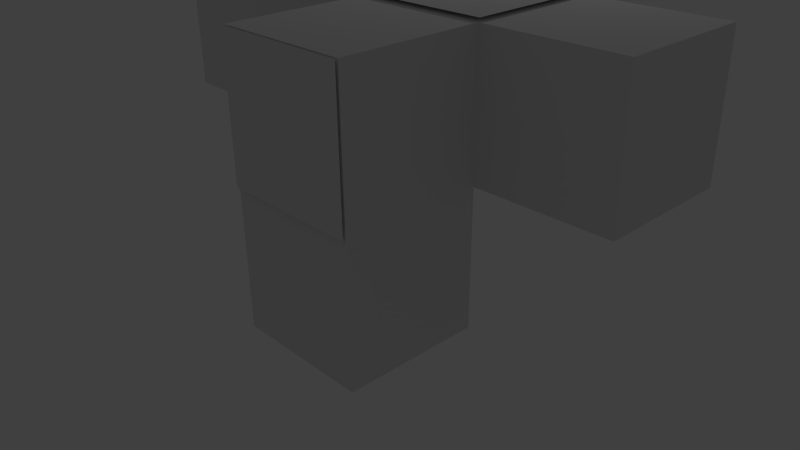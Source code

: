 # Source: dangly_T.blend  (saved by Blender 2.72.0; exported with 4.5.12 LTS)
import bpy
from mathutils import Matrix  # noqa: F401  (used for matrix-valued properties, if any)

bpy.ops.wm.read_factory_settings(use_empty=True)
scene = bpy.context.scene
scene.name = 'Scene'

# ---- collections
col_collection_1 = bpy.data.collections.new('Collection 1'); scene.collection.children.link(col_collection_1)

# ---- materials (node trees are filled in below, after node groups)
mat_key1_attach_skin = bpy.data.materials.new('key1_attach_skin')
mat_key1_attach_skin.alpha_threshold = 0.0
mat_key1_attach_skin.use_transparent_shadow = False
mat_key1_attach_skin.roughness = 0.5
mat_dangly_t = bpy.data.materials.new('dangly_T')
mat_dangly_t.alpha_threshold = 0.0
mat_dangly_t.use_transparent_shadow = False
mat_dangly_t.roughness = 0.5

# ---- material node trees

# ---- world
world_world = bpy.data.worlds.new('World'); scene.world = world_world
world_world.color = (0.05088, 0.05088, 0.05088)
world_world.use_sun_shadow = False
world_world.sun_shadow_jitter_overblur = 0.0
world_world.cycles.sampling_method = 'MANUAL'
world_world.cycles.sample_map_resolution = 256

# ---- cameras
cam_camera = bpy.data.cameras.new('Camera')
cam_camera.clip_end = 100.0
cam_camera.lens = 35.0
cam_camera.sensor_width = 32.0
cam_camera.sensor_height = 18.0
cam_camera.ortho_scale = 7.314
cam_camera.dof.focus_distance = 0.0
cam_camera.dof.aperture_fstop = 128.0

# ---- lights
light_lamp = bpy.data.lights.new('Lamp', 'POINT')
light_lamp.transmission_factor = 0.0
light_lamp.cutoff_distance = 30.0
light_lamp.energy = 100.0
light_lamp.shadow_buffer_clip_start = 1.001
light_lamp.shadow_soft_size = 0.1
light_lamp.shadow_maximum_resolution = 0.006
light_lamp.use_absolute_resolution = True
light_lamp.cycles.use_multiple_importance_sampling = False

# ---- meshes
me_cube_006 = bpy.data.meshes.new('Cube.006')
me_cube_006.from_pydata([(-5.641, -1.0, 3.026), (-5.641, 1.0, 3.026), (-5.641, -1.0, 5.026), (-5.641, 1.0, 5.026)], [], [(0, 2, 3, 1)])
_uv = me_cube_006.uv_layers.new(name='UVMap')
_uv.uv.foreach_set('vector', [1.0, 1.0, 0.0, 1.0, 2.384e-07, 2.98e-08, 1.0, 0.0])
me_cube_006.materials.append(mat_key1_attach_skin)
me_cube_006.use_remesh_preserve_volume = False
me_cube_006.use_remesh_preserve_attributes = False
me_cube_006.use_mirror_vertex_groups = False
me_cube_006.update()
me_cube_005 = bpy.data.meshes.new('Cube.005')
me_cube_005.from_pydata([(-5.641, -1.0, 3.026), (-5.641, 1.0, 3.026), (-5.641, -1.0, 5.026), (-5.641, 1.0, 5.026)], [], [(0, 2, 3, 1)])
_uv = me_cube_005.uv_layers.new(name='UVMap')
_uv.uv.foreach_set('vector', [1.0, 1.0, 0.0, 1.0, 2.384e-07, 2.98e-08, 1.0, 0.0])
me_cube_005.materials.append(mat_key1_attach_skin)
me_cube_005.use_remesh_preserve_volume = False
me_cube_005.use_remesh_preserve_attributes = False
me_cube_005.use_mirror_vertex_groups = False
me_cube_005.update()
me_cube_004 = bpy.data.meshes.new('Cube.004')
me_cube_004.from_pydata([(-5.641, -1.0, 3.026), (-5.641, 1.0, 3.026), (-5.641, -1.0, 5.026), (-5.641, 1.0, 5.026)], [], [(0, 2, 3, 1)])
_uv = me_cube_004.uv_layers.new(name='UVMap')
_uv.uv.foreach_set('vector', [1.0, 1.0, 0.0, 1.0, 2.384e-07, 2.98e-08, 1.0, 0.0])
me_cube_004.materials.append(mat_key1_attach_skin)
me_cube_004.use_remesh_preserve_volume = False
me_cube_004.use_remesh_preserve_attributes = False
me_cube_004.use_mirror_vertex_groups = False
me_cube_004.update()
me_cube_028 = bpy.data.meshes.new('Cube.028')
me_cube_028.from_pydata([(-3.006, -1.0, -1.0), (-3.006, 1.0, -1.0), (-3.006, -1.0, 1.0), (-3.006, 1.0, 1.0), (1.0, -1.0, 1.0), (5.014, 1.0, -1.0), (5.014, -1.0, -1.0), (5.014, 1.0, 1.0), (5.014, -1.0, 1.0), (3.004, -1.0, -1.0), (3.004, -1.0, 1.0), (1.004, -1.024, -1.0), (3.004, -3.024, 1.0), (1.004, -3.024, 1.0), (3.004, -1.024, -3.004), (3.004, -3.024, -3.004), (1.004, -3.024, -3.004), (1.004, -1.024, -3.004), (1.004, -1.024, -1.004)], [(0, 11)], [(0, 2, 3, 1), (5, 7, 8, 6), (14, 15, 16, 17), (3, 7, 5, 1), (17, 16, 13, 4, 11), (13, 16, 15, 12), (14, 9, 10, 12, 15), (13, 12, 10, 4), (8, 10, 9, 6), (2, 4, 10, 8, 7, 3), (2, 0, 18, 4), (0, 1, 5, 6, 9, 18), (9, 14, 17, 18)])
_uv = me_cube_028.uv_layers.new(name='UVMap')
_uv.uv.foreach_set('vector', [0.7967, 0.8333, 0.5981, 0.8333, 0.5981, 0.667, 0.7967, 0.667, 0.5981, 0.8333, 0.7967, 0.8333, 0.7967, 0.9997, 0.5981, 0.9997, 0.5981, 1.0, 0.3995, 1.0, 0.3995, 0.8337, 0.5981, 0.8337, 0.6005, 0.667, 0.6005, 1.428e-06, 0.799, 0.0, 0.799, 0.667, 0.8014, 0.333, 1.0, 0.333, 1.0, 0.666, 0.799, 0.666, 0.8014, 0.4996, 0.0, 1.0, 2.367e-08, 0.667, 0.1986, 0.667, 0.1986, 1.0, 0.9976, 0.0, 1.0, 0.1666, 1.0, 0.333, 0.799, 0.333, 0.799, 3.966e-08, 7.101e-08, 0.3335, 0.0, 0.1672, 0.201, 0.1672, 0.201, 0.3338, 0.1986, 0.8342, 0.1986, 0.667, 0.3971, 0.667, 0.3971, 0.8342, 0.201, 0.667, 0.201, 0.3338, 0.201, 0.1672, 0.201, 7.932e-08, 0.3995, 0.0, 0.3995, 0.667, 0.998, 0.9995, 0.7994, 0.9995, 0.799, 0.666, 0.998, 0.6663, 0.4019, 0.0, 0.6005, 1.983e-08, 0.6005, 0.667, 0.4019, 0.667, 0.4019, 0.4998, 0.3995, 0.3335, 0.5981, 0.667, 0.5981, 0.8337, 0.3995, 0.8337, 0.3995, 0.6673])
me_cube_028.materials.append(mat_dangly_t)
me_cube_028.use_remesh_preserve_volume = False
me_cube_028.use_remesh_preserve_attributes = False
me_cube_028.use_mirror_vertex_groups = False
me_cube_028.update()

# ---- objects
ob_dangly_t_walking_pants_attach = bpy.data.objects.new('dangly_T_walking_pants_attach', me_cube_006)
ob_dangly_t_upright_t_attach = bpy.data.objects.new('dangly_T_upright_T_attach', me_cube_005)
ob_dangly_t_upright_l_attach = bpy.data.objects.new('dangly_T_upright_L_attach', me_cube_004)
ob_dangly_t = bpy.data.objects.new('dangly_T', me_cube_028)
ob_lamp = bpy.data.objects.new('Lamp', light_lamp)
ob_camera = bpy.data.objects.new('Camera', cam_camera)

# ---- transforms, parenting, visibility, modifiers, constraints
ob_dangly_t_walking_pants_attach.location = (0.0, -2.825, -2.006)
ob_dangly_t_walking_pants_attach.rotation_euler = (0.0, -0.0, -1.571)
ob_dangly_t_walking_pants_attach.lock_rotations_4d = False
ob_dangly_t_walking_pants_attach.empty_display_type = 'ARROWS'
ob_dangly_t_walking_pants_attach.lineart.crease_threshold = 0.0
ob_dangly_t_upright_t_attach.location = (0.0, -2.244, -2.571)
ob_dangly_t_upright_t_attach.rotation_euler = (-1.571, 1.571, 0.0)
ob_dangly_t_upright_t_attach.lock_rotations_4d = False
ob_dangly_t_upright_t_attach.empty_display_type = 'ARROWS'
ob_dangly_t_upright_t_attach.lineart.crease_threshold = 0.0
ob_dangly_t_upright_l_attach.location = (0.0, 4.34, -2.006)
ob_dangly_t_upright_l_attach.rotation_euler = (0.0, 0.0, 1.571)
ob_dangly_t_upright_l_attach.lock_rotations_4d = False
ob_dangly_t_upright_l_attach.empty_display_type = 'ARROWS'
ob_dangly_t_upright_l_attach.lineart.crease_threshold = 0.0
ob_dangly_t.location = (-2.004, 1.763, 2.02)
ob_dangly_t.lock_rotations_4d = False
ob_dangly_t.empty_display_type = 'ARROWS'
ob_dangly_t.lineart.crease_threshold = 0.0
ob_lamp.location = (-1.981, 6.376, 5.904)
ob_lamp.rotation_euler = (0.6503, 0.05522, 1.866)
ob_lamp.lock_rotations_4d = False
ob_lamp.empty_display_type = 'ARROWS'
ob_lamp.color = (0.0, 0.0, 0.0, 0.0)
ob_lamp.lineart.crease_threshold = 0.0
ob_camera.location = (7.481, -6.508, 5.344)
ob_camera.rotation_euler = (1.109, 0.01082, 0.8149)
ob_camera.lock_rotations_4d = False
ob_camera.empty_display_type = 'ARROWS'
ob_camera.color = (0.0, 0.0, 0.0, 0.0)
ob_camera.hide_select = True
ob_camera.display_type = 'WIRE'
ob_camera.lineart.crease_threshold = 0.0

# ---- collection membership
col_collection_1.objects.link(ob_dangly_t_walking_pants_attach)
col_collection_1.objects.link(ob_dangly_t_upright_t_attach)
col_collection_1.objects.link(ob_dangly_t_upright_l_attach)
col_collection_1.objects.link(ob_dangly_t)
col_collection_1.objects.link(ob_lamp)
col_collection_1.objects.link(ob_camera)

# ---- scene / render settings (as saved in the file)
scene.camera = ob_camera
scene.frame_start = 1; scene.frame_end = 250; scene.frame_set(2)
scene.render.engine = 'BLENDER_EEVEE_NEXT'
scene.render.resolution_percentage = 50
scene.render.dither_intensity = 0.0
scene.cycles.use_denoising = False
scene.cycles.samples = 10
scene.cycles.sampling_pattern = 'TABULATED_SOBOL'
scene.cycles.light_sampling_threshold = 0.0
scene.cycles.use_adaptive_sampling = False
scene.cycles.use_light_tree = False
scene.cycles.blur_glossy = 0.0
scene.cycles.pixel_filter_type = 'GAUSSIAN'
scene.cycles.sample_clamp_indirect = 0.0
scene.view_settings.view_transform = 'Standard'
bpy.context.view_layer.update()
